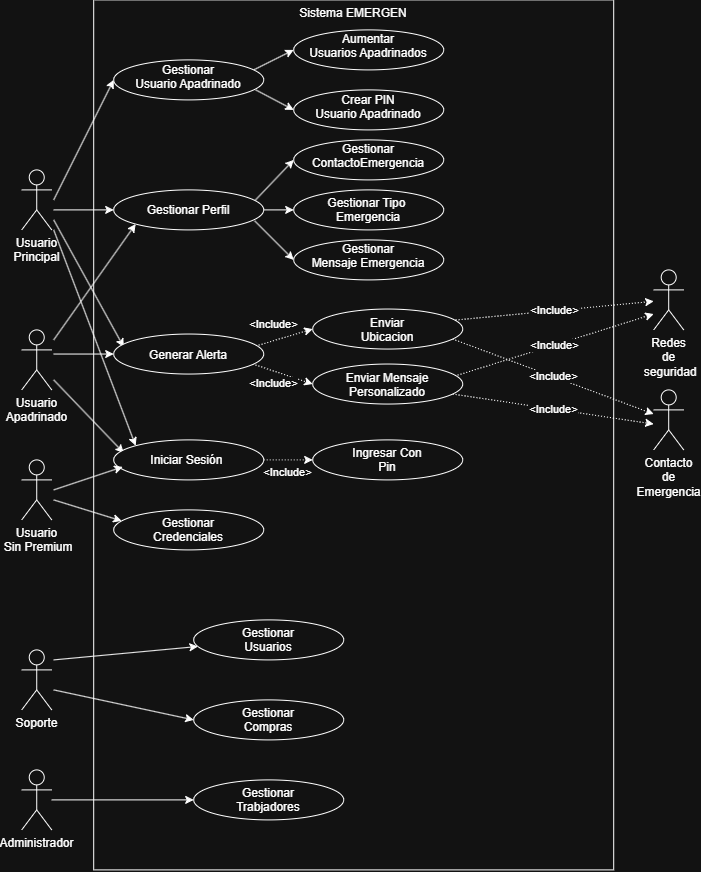

The diagram above was exported from draw.io. Its source (the exported page's mxGraphModel, read from the mxfile embedded in the PNG):
<mxGraphModel dx="1172" dy="1797" grid="1" gridSize="10" guides="1" tooltips="1" connect="1" arrows="1" fold="1" page="1" pageScale="1" pageWidth="827" pageHeight="1169" math="0" shadow="0">
  <root>
    <mxCell id="0" />
    <mxCell id="1" parent="0" />
    <mxCell id="26eQjcSUU5gRNB9Zi_Yt-9" parent="1" style="rounded=0;whiteSpace=wrap;html=1;verticalAlign=top;" value="Sistema EMERGEN" vertex="1">
      <mxGeometry height="870" width="520" x="120" y="-90" as="geometry" />
    </mxCell>
    <mxCell id="26eQjcSUU5gRNB9Zi_Yt-62" edge="1" parent="1" source="26eQjcSUU5gRNB9Zi_Yt-1" style="rounded=0;orthogonalLoop=1;jettySize=auto;html=1;entryX=0;entryY=0.5;entryDx=0;entryDy=0;" target="26eQjcSUU5gRNB9Zi_Yt-58">
      <mxGeometry relative="1" as="geometry" />
    </mxCell>
    <mxCell id="26eQjcSUU5gRNB9Zi_Yt-1" parent="1" style="shape=umlActor;verticalLabelPosition=bottom;verticalAlign=top;html=1;outlineConnect=0;" value="Administrador" vertex="1">
      <mxGeometry height="60" width="30" x="48.03" y="680" as="geometry" />
    </mxCell>
    <mxCell id="26eQjcSUU5gRNB9Zi_Yt-59" edge="1" parent="1" style="rounded=0;orthogonalLoop=1;jettySize=auto;html=1;" target="26eQjcSUU5gRNB9Zi_Yt-56">
      <mxGeometry relative="1" as="geometry">
        <mxPoint x="80" y="570" as="sourcePoint" />
      </mxGeometry>
    </mxCell>
    <mxCell id="26eQjcSUU5gRNB9Zi_Yt-60" edge="1" parent="1" style="rounded=0;orthogonalLoop=1;jettySize=auto;html=1;entryX=0;entryY=0.5;entryDx=0;entryDy=0;" target="26eQjcSUU5gRNB9Zi_Yt-57">
      <mxGeometry relative="1" as="geometry">
        <mxPoint x="80" y="600" as="sourcePoint" />
      </mxGeometry>
    </mxCell>
    <mxCell id="26eQjcSUU5gRNB9Zi_Yt-3" parent="1" style="shape=umlActor;verticalLabelPosition=bottom;verticalAlign=top;html=1;outlineConnect=0;" value="Soporte" vertex="1">
      <mxGeometry height="60" width="30" x="48.03" y="560" as="geometry" />
    </mxCell>
    <mxCell id="26eQjcSUU5gRNB9Zi_Yt-17" edge="1" parent="1" style="rounded=0;orthogonalLoop=1;jettySize=auto;html=1;entryX=0;entryY=0;entryDx=0;entryDy=0;" target="26eQjcSUU5gRNB9Zi_Yt-10">
      <mxGeometry relative="1" as="geometry">
        <mxPoint x="80" y="140" as="sourcePoint" />
        <mxPoint x="150" y="495.86" as="targetPoint" />
      </mxGeometry>
    </mxCell>
    <mxCell id="26eQjcSUU5gRNB9Zi_Yt-20" edge="1" parent="1" style="rounded=0;orthogonalLoop=1;jettySize=auto;html=1;" target="26eQjcSUU5gRNB9Zi_Yt-11">
      <mxGeometry relative="1" as="geometry">
        <mxPoint x="80" y="120" as="sourcePoint" />
      </mxGeometry>
    </mxCell>
    <mxCell id="26eQjcSUU5gRNB9Zi_Yt-24" edge="1" parent="1" style="rounded=0;orthogonalLoop=1;jettySize=auto;html=1;entryX=0;entryY=0.5;entryDx=0;entryDy=0;" target="26eQjcSUU5gRNB9Zi_Yt-13">
      <mxGeometry relative="1" as="geometry">
        <mxPoint x="80" y="110" as="sourcePoint" />
      </mxGeometry>
    </mxCell>
    <mxCell id="26eQjcSUU5gRNB9Zi_Yt-29" edge="1" parent="1" style="rounded=0;orthogonalLoop=1;jettySize=auto;html=1;entryX=0.067;entryY=0.325;entryDx=0;entryDy=0;entryPerimeter=0;" target="26eQjcSUU5gRNB9Zi_Yt-28">
      <mxGeometry relative="1" as="geometry">
        <mxPoint x="80" y="130" as="sourcePoint" />
      </mxGeometry>
    </mxCell>
    <mxCell id="26eQjcSUU5gRNB9Zi_Yt-4" parent="1" style="shape=umlActor;verticalLabelPosition=bottom;verticalAlign=top;html=1;outlineConnect=0;" value="Usuario &lt;br&gt;Principal" vertex="1">
      <mxGeometry height="60" width="30" x="48.03" y="80" as="geometry" />
    </mxCell>
    <mxCell id="26eQjcSUU5gRNB9Zi_Yt-19" edge="1" parent="1" style="rounded=0;orthogonalLoop=1;jettySize=auto;html=1;entryX=0.067;entryY=0.325;entryDx=0;entryDy=0;entryPerimeter=0;" target="26eQjcSUU5gRNB9Zi_Yt-10">
      <mxGeometry relative="1" as="geometry">
        <mxPoint x="80" y="290" as="sourcePoint" />
        <mxPoint x="140" y="370" as="targetPoint" />
      </mxGeometry>
    </mxCell>
    <mxCell id="26eQjcSUU5gRNB9Zi_Yt-21" edge="1" parent="1" style="rounded=0;orthogonalLoop=1;jettySize=auto;html=1;entryX=0;entryY=1;entryDx=0;entryDy=0;" target="26eQjcSUU5gRNB9Zi_Yt-11">
      <mxGeometry relative="1" as="geometry">
        <mxPoint x="80" y="250" as="sourcePoint" />
        <mxPoint x="159.99699141100885" y="320.0021356237311" as="targetPoint" />
      </mxGeometry>
    </mxCell>
    <mxCell id="26eQjcSUU5gRNB9Zi_Yt-30" edge="1" parent="1" style="rounded=0;orthogonalLoop=1;jettySize=auto;html=1;entryX=0;entryY=0.5;entryDx=0;entryDy=0;" target="26eQjcSUU5gRNB9Zi_Yt-28">
      <mxGeometry relative="1" as="geometry">
        <mxPoint x="80" y="264.14" as="sourcePoint" />
        <mxPoint x="158.03" y="455.86" as="targetPoint" />
      </mxGeometry>
    </mxCell>
    <mxCell id="26eQjcSUU5gRNB9Zi_Yt-5" parent="1" style="shape=umlActor;verticalLabelPosition=bottom;verticalAlign=top;html=1;outlineConnect=0;" value="Usuario &lt;br&gt;Apadrinado" vertex="1">
      <mxGeometry height="60" width="30" x="48.03" y="240" as="geometry" />
    </mxCell>
    <mxCell id="26eQjcSUU5gRNB9Zi_Yt-7" parent="1" style="shape=umlActor;verticalLabelPosition=bottom;verticalAlign=top;html=1;outlineConnect=0;" value="Contacto &lt;br&gt;de &lt;br&gt;Emergencia" vertex="1">
      <mxGeometry height="60" width="30" x="680" y="300" as="geometry" />
    </mxCell>
    <mxCell id="26eQjcSUU5gRNB9Zi_Yt-8" parent="1" style="shape=umlActor;verticalLabelPosition=bottom;verticalAlign=top;html=1;outlineConnect=0;" value="Redes &lt;br&gt;de&lt;br&gt;&amp;nbsp;seguridad" vertex="1">
      <mxGeometry height="60" width="30" x="680" y="180" as="geometry" />
    </mxCell>
    <mxCell id="26eQjcSUU5gRNB9Zi_Yt-18" edge="1" parent="1" source="26eQjcSUU5gRNB9Zi_Yt-10" style="edgeStyle=orthogonalEdgeStyle;rounded=0;orthogonalLoop=1;jettySize=auto;html=1;exitX=1;exitY=0.5;exitDx=0;exitDy=0;dashed=1;dashPattern=1 2;verticalAlign=top;" target="26eQjcSUU5gRNB9Zi_Yt-14" value="&amp;lt;Include&amp;gt;">
      <mxGeometry relative="1" as="geometry" />
    </mxCell>
    <mxCell id="26eQjcSUU5gRNB9Zi_Yt-10" parent="1" style="ellipse;whiteSpace=wrap;html=1;shapeInside=1;" value="Iniciar Sesión&amp;nbsp;" vertex="1">
      <mxGeometry height="40" width="150" x="140" y="350" as="geometry" />
    </mxCell>
    <mxCell id="26eQjcSUU5gRNB9Zi_Yt-22" edge="1" parent="1" source="26eQjcSUU5gRNB9Zi_Yt-11" style="rounded=0;orthogonalLoop=1;jettySize=auto;html=1;exitX=0.927;exitY=0.325;exitDx=0;exitDy=0;entryX=0;entryY=0.5;entryDx=0;entryDy=0;exitPerimeter=0;" target="26eQjcSUU5gRNB9Zi_Yt-12">
      <mxGeometry relative="1" as="geometry" />
    </mxCell>
    <mxCell id="26eQjcSUU5gRNB9Zi_Yt-40" edge="1" parent="1" source="26eQjcSUU5gRNB9Zi_Yt-11" style="edgeStyle=orthogonalEdgeStyle;rounded=0;orthogonalLoop=1;jettySize=auto;html=1;exitX=1;exitY=0.5;exitDx=0;exitDy=0;entryX=0;entryY=0.5;entryDx=0;entryDy=0;" target="26eQjcSUU5gRNB9Zi_Yt-39">
      <mxGeometry relative="1" as="geometry" />
    </mxCell>
    <mxCell id="26eQjcSUU5gRNB9Zi_Yt-41" edge="1" parent="1" source="26eQjcSUU5gRNB9Zi_Yt-11" style="rounded=0;orthogonalLoop=1;jettySize=auto;html=1;exitX=0.94;exitY=0.775;exitDx=0;exitDy=0;entryX=0;entryY=0.5;entryDx=0;entryDy=0;exitPerimeter=0;" target="26eQjcSUU5gRNB9Zi_Yt-37">
      <mxGeometry relative="1" as="geometry" />
    </mxCell>
    <mxCell id="26eQjcSUU5gRNB9Zi_Yt-11" parent="1" style="ellipse;whiteSpace=wrap;html=1;shapeInside=1;" value="Gestionar Perfil" vertex="1">
      <mxGeometry height="40" width="150" x="140" y="100" as="geometry" />
    </mxCell>
    <mxCell id="26eQjcSUU5gRNB9Zi_Yt-12" parent="1" style="ellipse;whiteSpace=wrap;html=1;shapeInside=1;" value="Gestionar ContactoEmergencia" vertex="1">
      <mxGeometry height="40" width="150" x="320" y="50" as="geometry" />
    </mxCell>
    <mxCell id="26eQjcSUU5gRNB9Zi_Yt-25" edge="1" parent="1" source="26eQjcSUU5gRNB9Zi_Yt-13" style="rounded=0;orthogonalLoop=1;jettySize=auto;html=1;exitX=0.947;exitY=0.75;exitDx=0;exitDy=0;entryX=0;entryY=0.5;entryDx=0;entryDy=0;exitPerimeter=0;" target="26eQjcSUU5gRNB9Zi_Yt-15">
      <mxGeometry relative="1" as="geometry" />
    </mxCell>
    <mxCell id="26eQjcSUU5gRNB9Zi_Yt-34" edge="1" parent="1" source="26eQjcSUU5gRNB9Zi_Yt-13" style="rounded=0;orthogonalLoop=1;jettySize=auto;html=1;exitX=0.92;exitY=0.275;exitDx=0;exitDy=0;exitPerimeter=0;entryX=0;entryY=0.5;entryDx=0;entryDy=0;" target="26eQjcSUU5gRNB9Zi_Yt-16">
      <mxGeometry relative="1" as="geometry" />
    </mxCell>
    <mxCell id="26eQjcSUU5gRNB9Zi_Yt-13" parent="1" style="ellipse;whiteSpace=wrap;html=1;shapeInside=1;" value="Gestionar Usuario Apadrinado" vertex="1">
      <mxGeometry height="40" width="150" x="140" y="-30" as="geometry" />
    </mxCell>
    <mxCell id="26eQjcSUU5gRNB9Zi_Yt-14" parent="1" style="ellipse;whiteSpace=wrap;html=1;shapeInside=1;" value="Ingresar Con Pin" vertex="1">
      <mxGeometry height="40" width="150" x="339" y="350" as="geometry" />
    </mxCell>
    <mxCell id="26eQjcSUU5gRNB9Zi_Yt-15" parent="1" style="ellipse;whiteSpace=wrap;html=1;shapeInside=1;" value="Crear PIN Usuario Apadrinado" vertex="1">
      <mxGeometry height="40" width="150" x="320" as="geometry" />
    </mxCell>
    <mxCell id="26eQjcSUU5gRNB9Zi_Yt-16" parent="1" style="ellipse;whiteSpace=wrap;html=1;shapeInside=1;" value="Aumentar Usuarios Apadrinados" vertex="1">
      <mxGeometry height="40" width="150" x="320" y="-60" as="geometry" />
    </mxCell>
    <mxCell id="26eQjcSUU5gRNB9Zi_Yt-43" edge="1" parent="1" source="26eQjcSUU5gRNB9Zi_Yt-28" style="rounded=0;orthogonalLoop=1;jettySize=auto;html=1;exitX=0.947;exitY=0.3;exitDx=0;exitDy=0;entryX=0;entryY=0.5;entryDx=0;entryDy=0;exitPerimeter=0;dashed=1;dashPattern=1 2;verticalAlign=middle;" target="26eQjcSUU5gRNB9Zi_Yt-42" value="&amp;lt;Include&amp;gt;">
      <mxGeometry relative="1" x="-0.226" y="16" as="geometry">
        <mxPoint as="offset" />
      </mxGeometry>
    </mxCell>
    <mxCell id="26eQjcSUU5gRNB9Zi_Yt-44" edge="1" parent="1" source="26eQjcSUU5gRNB9Zi_Yt-28" style="rounded=0;orthogonalLoop=1;jettySize=auto;html=1;entryX=0;entryY=0.5;entryDx=0;entryDy=0;exitX=0.927;exitY=0.75;exitDx=0;exitDy=0;exitPerimeter=0;dashed=1;dashPattern=1 2;verticalAlign=middle;" target="26eQjcSUU5gRNB9Zi_Yt-36" value="&amp;lt;Include&amp;gt;">
      <mxGeometry relative="1" x="-0.1708" y="-12" as="geometry">
        <mxPoint as="offset" />
      </mxGeometry>
    </mxCell>
    <mxCell id="26eQjcSUU5gRNB9Zi_Yt-28" parent="1" style="ellipse;whiteSpace=wrap;html=1;shapeInside=1;" value="Generar Alerta" vertex="1">
      <mxGeometry height="40" width="150" x="140" y="244.14" as="geometry" />
    </mxCell>
    <mxCell id="26eQjcSUU5gRNB9Zi_Yt-47" edge="1" parent="1" source="26eQjcSUU5gRNB9Zi_Yt-36" style="rounded=0;orthogonalLoop=1;jettySize=auto;html=1;exitX=0.947;exitY=0.3;exitDx=0;exitDy=0;exitPerimeter=0;dashed=1;dashPattern=1 2;" value="&amp;lt;Include&amp;gt;">
      <mxGeometry relative="1" as="geometry">
        <mxPoint x="680" y="224.14" as="targetPoint" />
      </mxGeometry>
    </mxCell>
    <mxCell id="26eQjcSUU5gRNB9Zi_Yt-48" edge="1" parent="1" source="26eQjcSUU5gRNB9Zi_Yt-36" style="rounded=0;orthogonalLoop=1;jettySize=auto;html=1;exitX=0.933;exitY=0.75;exitDx=0;exitDy=0;exitPerimeter=0;dashed=1;dashPattern=1 2;" value="&amp;lt;Include&amp;gt;">
      <mxGeometry relative="1" as="geometry">
        <mxPoint x="680" y="334.14" as="targetPoint" />
      </mxGeometry>
    </mxCell>
    <mxCell id="26eQjcSUU5gRNB9Zi_Yt-36" parent="1" style="ellipse;whiteSpace=wrap;html=1;shapeInside=1;" value="Enviar Mensaje Personalizado" vertex="1">
      <mxGeometry height="40" width="150" x="339" y="274.14" as="geometry" />
    </mxCell>
    <mxCell id="26eQjcSUU5gRNB9Zi_Yt-37" parent="1" style="ellipse;whiteSpace=wrap;html=1;shapeInside=1;" value="Gestionar Mensaje Emergencia" vertex="1">
      <mxGeometry height="40" width="150" x="320" y="150" as="geometry" />
    </mxCell>
    <mxCell id="26eQjcSUU5gRNB9Zi_Yt-39" parent="1" style="ellipse;whiteSpace=wrap;html=1;shapeInside=1;" value="Gestionar Tipo&amp;nbsp; Emergencia" vertex="1">
      <mxGeometry height="40" width="150" x="320" y="100" as="geometry" />
    </mxCell>
    <mxCell id="26eQjcSUU5gRNB9Zi_Yt-45" edge="1" parent="1" source="26eQjcSUU5gRNB9Zi_Yt-42" style="rounded=0;orthogonalLoop=1;jettySize=auto;html=1;exitX=0.953;exitY=0.275;exitDx=0;exitDy=0;exitPerimeter=0;dashed=1;dashPattern=1 2;" target="26eQjcSUU5gRNB9Zi_Yt-8" value="&amp;lt;Include&amp;gt;">
      <mxGeometry relative="1" as="geometry" />
    </mxCell>
    <mxCell id="26eQjcSUU5gRNB9Zi_Yt-46" edge="1" parent="1" source="26eQjcSUU5gRNB9Zi_Yt-42" style="rounded=0;orthogonalLoop=1;jettySize=auto;html=1;exitX=0.933;exitY=0.75;exitDx=0;exitDy=0;exitPerimeter=0;dashed=1;dashPattern=1 2;" value="&amp;lt;Include&amp;gt;">
      <mxGeometry relative="1" as="geometry">
        <mxPoint x="680" y="324.14" as="targetPoint" />
      </mxGeometry>
    </mxCell>
    <mxCell id="26eQjcSUU5gRNB9Zi_Yt-42" parent="1" style="ellipse;whiteSpace=wrap;html=1;shapeInside=1;" value="Enviar Ubicacion" vertex="1">
      <mxGeometry height="40" width="150" x="339" y="219.14" as="geometry" />
    </mxCell>
    <mxCell id="26eQjcSUU5gRNB9Zi_Yt-52" parent="1" style="shape=umlActor;verticalLabelPosition=bottom;verticalAlign=top;html=1;outlineConnect=0;" value="Usuario&lt;br&gt;&amp;nbsp;Sin Premium" vertex="1">
      <mxGeometry height="60" width="30" x="48.03" y="370" as="geometry" />
    </mxCell>
    <mxCell id="26eQjcSUU5gRNB9Zi_Yt-53" parent="1" style="ellipse;whiteSpace=wrap;html=1;shapeInside=1;" value="Gestionar Credenciales" vertex="1">
      <mxGeometry height="40" width="150" x="140" y="420" as="geometry" />
    </mxCell>
    <mxCell id="26eQjcSUU5gRNB9Zi_Yt-54" edge="1" parent="1" style="rounded=0;orthogonalLoop=1;jettySize=auto;html=1;entryX=0.06;entryY=0.675;entryDx=0;entryDy=0;entryPerimeter=0;" target="26eQjcSUU5gRNB9Zi_Yt-10">
      <mxGeometry relative="1" as="geometry">
        <mxPoint x="80" y="400" as="sourcePoint" />
      </mxGeometry>
    </mxCell>
    <mxCell id="26eQjcSUU5gRNB9Zi_Yt-55" edge="1" parent="1" style="rounded=0;orthogonalLoop=1;jettySize=auto;html=1;entryX=0.053;entryY=0.275;entryDx=0;entryDy=0;entryPerimeter=0;" target="26eQjcSUU5gRNB9Zi_Yt-53">
      <mxGeometry relative="1" as="geometry">
        <mxPoint x="80" y="410" as="sourcePoint" />
      </mxGeometry>
    </mxCell>
    <mxCell id="26eQjcSUU5gRNB9Zi_Yt-56" parent="1" style="ellipse;whiteSpace=wrap;html=1;shapeInside=1;" value="Gestionar Usuarios" vertex="1">
      <mxGeometry height="40" width="150" x="220" y="530" as="geometry" />
    </mxCell>
    <mxCell id="26eQjcSUU5gRNB9Zi_Yt-57" parent="1" style="ellipse;whiteSpace=wrap;html=1;shapeInside=1;" value="Gestionar Compras" vertex="1">
      <mxGeometry height="40" width="150" x="220" y="610" as="geometry" />
    </mxCell>
    <mxCell id="26eQjcSUU5gRNB9Zi_Yt-58" parent="1" style="ellipse;whiteSpace=wrap;html=1;shapeInside=1;" value="Gestionar Trabjadores" vertex="1">
      <mxGeometry height="40" width="150" x="220" y="690" as="geometry" />
    </mxCell>
  </root>
</mxGraphModel>